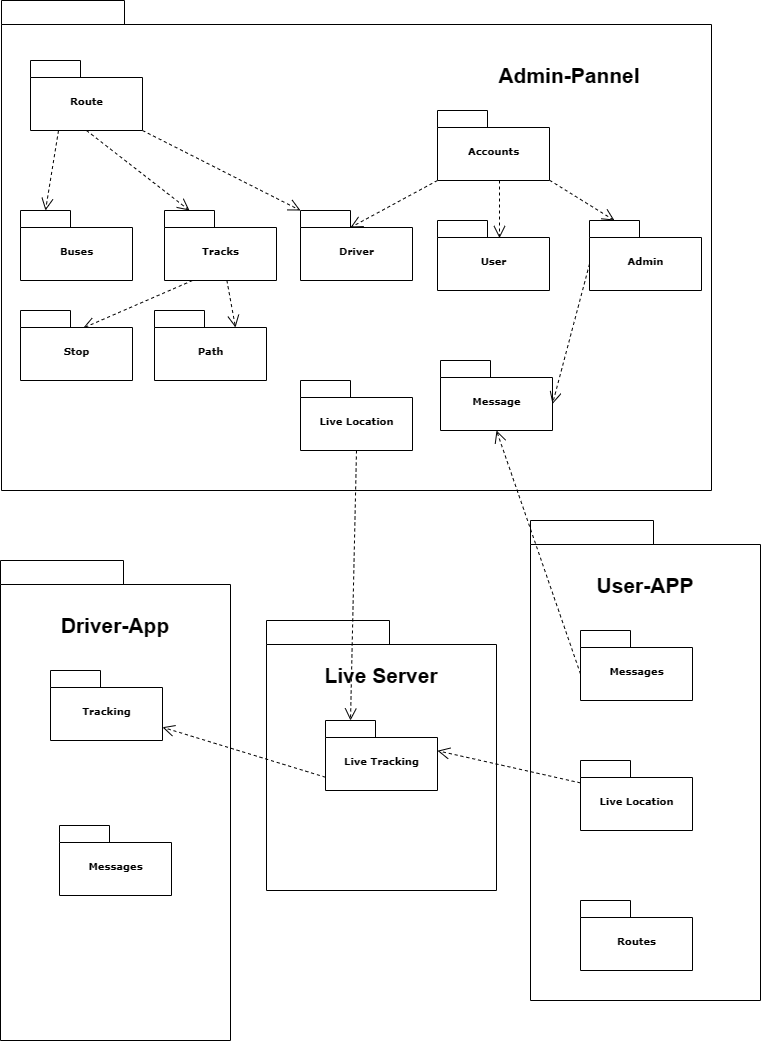

The diagram above was exported from draw.io. Its source (the exported page's mxGraphModel, read from the mxfile embedded in the PNG):
<mxGraphModel dx="967" dy="1232" grid="1" gridSize="10" guides="1" tooltips="1" connect="1" arrows="1" fold="1" page="1" pageScale="1" pageWidth="827" pageHeight="1169" background="none" math="0" shadow="0">
  <root>
    <mxCell id="0" />
    <mxCell id="1" parent="0" />
    <mxCell id="w0ylsu2kDL8Zp35_JuIY-34" value="" style="group" vertex="1" connectable="0" parent="1">
      <mxGeometry x="860" y="600" width="230" height="480" as="geometry" />
    </mxCell>
    <mxCell id="w0ylsu2kDL8Zp35_JuIY-35" value="" style="group" vertex="1" connectable="0" parent="w0ylsu2kDL8Zp35_JuIY-34">
      <mxGeometry width="230" height="480" as="geometry" />
    </mxCell>
    <mxCell id="w0ylsu2kDL8Zp35_JuIY-36" value="&lt;h1&gt;&lt;br&gt;&lt;/h1&gt;" style="shape=folder;fontStyle=1;spacingTop=10;tabWidth=123;tabHeight=24;tabPosition=left;html=1;rounded=0;shadow=0;comic=0;labelBackgroundColor=none;strokeWidth=1;fontFamily=Verdana;fontSize=10;align=left;" vertex="1" parent="w0ylsu2kDL8Zp35_JuIY-35">
      <mxGeometry width="230" height="480" as="geometry" />
    </mxCell>
    <mxCell id="w0ylsu2kDL8Zp35_JuIY-38" value="Messages" style="shape=folder;fontStyle=1;spacingTop=10;tabWidth=50;tabHeight=17;tabPosition=left;html=1;rounded=0;shadow=0;comic=0;labelBackgroundColor=none;strokeWidth=1;fontFamily=Verdana;fontSize=10;align=center;" vertex="1" parent="w0ylsu2kDL8Zp35_JuIY-35">
      <mxGeometry x="59" y="265" width="112" height="70" as="geometry" />
    </mxCell>
    <mxCell id="w0ylsu2kDL8Zp35_JuIY-39" value="Tracking" style="shape=folder;fontStyle=1;spacingTop=10;tabWidth=50;tabHeight=17;tabPosition=left;html=1;rounded=0;shadow=0;comic=0;labelBackgroundColor=none;strokeWidth=1;fontFamily=Verdana;fontSize=10;align=center;" vertex="1" parent="w0ylsu2kDL8Zp35_JuIY-35">
      <mxGeometry x="50" y="110" width="112" height="70" as="geometry" />
    </mxCell>
    <mxCell id="w0ylsu2kDL8Zp35_JuIY-40" value="&lt;b&gt;&lt;font style=&quot;font-size: 21px;&quot;&gt;Driver-App&lt;/font&gt;&lt;/b&gt;" style="text;html=1;strokeColor=none;fillColor=none;align=center;verticalAlign=middle;whiteSpace=wrap;rounded=0;" vertex="1" parent="w0ylsu2kDL8Zp35_JuIY-35">
      <mxGeometry x="10" y="50" width="210" height="30" as="geometry" />
    </mxCell>
    <mxCell id="w0ylsu2kDL8Zp35_JuIY-41" value="" style="shape=folder;fontStyle=1;spacingTop=10;tabWidth=123;tabHeight=24;tabPosition=left;html=1;rounded=0;shadow=0;comic=0;labelBackgroundColor=none;strokeColor=#000000;strokeWidth=1;fillColor=#ffffff;fontFamily=Verdana;fontSize=10;fontColor=#000000;align=center;" vertex="1" parent="1">
      <mxGeometry x="861" y="40" width="710" height="490" as="geometry" />
    </mxCell>
    <mxCell id="w0ylsu2kDL8Zp35_JuIY-42" style="edgeStyle=elbowEdgeStyle;rounded=0;html=1;entryX=0.559;entryY=0.251;entryPerimeter=0;dashed=1;labelBackgroundColor=none;startFill=0;endArrow=open;endFill=0;endSize=10;fontFamily=Verdana;fontSize=10;" edge="1" parent="1" source="w0ylsu2kDL8Zp35_JuIY-45" target="w0ylsu2kDL8Zp35_JuIY-47">
      <mxGeometry relative="1" as="geometry" />
    </mxCell>
    <mxCell id="w0ylsu2kDL8Zp35_JuIY-43" style="edgeStyle=none;rounded=0;html=1;dashed=1;labelBackgroundColor=none;startFill=0;endArrow=open;endFill=0;endSize=10;fontFamily=Verdana;fontSize=10;entryX=0;entryY=0;entryPerimeter=0;exitX=0;exitY=0;exitDx=0;exitDy=70;exitPerimeter=0;entryDx=50;entryDy=17;" edge="1" parent="1" source="w0ylsu2kDL8Zp35_JuIY-45" target="w0ylsu2kDL8Zp35_JuIY-60">
      <mxGeometry relative="1" as="geometry">
        <mxPoint x="1484.2039999999997" y="398.77" as="targetPoint" />
      </mxGeometry>
    </mxCell>
    <mxCell id="w0ylsu2kDL8Zp35_JuIY-44" style="edgeStyle=none;rounded=0;html=1;dashed=1;labelBackgroundColor=none;startFill=0;endArrow=open;endFill=0;endSize=10;fontFamily=Verdana;fontSize=10;entryX=0;entryY=0;entryPerimeter=0;entryDx=25;entryDy=0;" edge="1" parent="1" source="w0ylsu2kDL8Zp35_JuIY-45" target="w0ylsu2kDL8Zp35_JuIY-46">
      <mxGeometry relative="1" as="geometry">
        <mxPoint x="1281.9959999999999" y="401.0799999999999" as="targetPoint" />
      </mxGeometry>
    </mxCell>
    <mxCell id="w0ylsu2kDL8Zp35_JuIY-45" value="Accounts" style="shape=folder;fontStyle=1;spacingTop=10;tabWidth=50;tabHeight=17;tabPosition=left;html=1;rounded=0;shadow=0;comic=0;labelBackgroundColor=none;strokeColor=#000000;strokeWidth=1;fillColor=#ffffff;fontFamily=Verdana;fontSize=10;fontColor=#000000;align=center;" vertex="1" parent="1">
      <mxGeometry x="1297" y="150" width="112" height="70" as="geometry" />
    </mxCell>
    <mxCell id="w0ylsu2kDL8Zp35_JuIY-46" value="Admin" style="shape=folder;fontStyle=1;spacingTop=10;tabWidth=50;tabHeight=17;tabPosition=left;html=1;rounded=0;shadow=0;comic=0;labelBackgroundColor=none;strokeColor=#000000;strokeWidth=1;fillColor=#ffffff;fontFamily=Verdana;fontSize=10;fontColor=#000000;align=center;" vertex="1" parent="1">
      <mxGeometry x="1449" y="260" width="112" height="70" as="geometry" />
    </mxCell>
    <mxCell id="w0ylsu2kDL8Zp35_JuIY-47" value="User" style="shape=folder;fontStyle=1;spacingTop=10;tabWidth=50;tabHeight=17;tabPosition=left;html=1;rounded=0;shadow=0;comic=0;labelBackgroundColor=none;strokeColor=#000000;strokeWidth=1;fillColor=#ffffff;fontFamily=Verdana;fontSize=10;fontColor=#000000;align=center;" vertex="1" parent="1">
      <mxGeometry x="1297" y="260" width="112" height="70" as="geometry" />
    </mxCell>
    <mxCell id="w0ylsu2kDL8Zp35_JuIY-48" value="" style="group" vertex="1" connectable="0" parent="1">
      <mxGeometry x="1390" y="560" width="230" height="480" as="geometry" />
    </mxCell>
    <mxCell id="w0ylsu2kDL8Zp35_JuIY-49" value="" style="group" vertex="1" connectable="0" parent="w0ylsu2kDL8Zp35_JuIY-48">
      <mxGeometry width="230" height="480" as="geometry" />
    </mxCell>
    <mxCell id="w0ylsu2kDL8Zp35_JuIY-50" value="&lt;h1&gt;&lt;br&gt;&lt;/h1&gt;" style="shape=folder;fontStyle=1;spacingTop=10;tabWidth=123;tabHeight=24;tabPosition=left;html=1;rounded=0;shadow=0;comic=0;labelBackgroundColor=none;strokeWidth=1;fontFamily=Verdana;fontSize=10;align=left;" vertex="1" parent="w0ylsu2kDL8Zp35_JuIY-49">
      <mxGeometry width="230" height="480" as="geometry" />
    </mxCell>
    <mxCell id="w0ylsu2kDL8Zp35_JuIY-51" value="Live Location" style="shape=folder;fontStyle=1;spacingTop=10;tabWidth=50;tabHeight=17;tabPosition=left;html=1;rounded=0;shadow=0;comic=0;labelBackgroundColor=none;strokeWidth=1;fontFamily=Verdana;fontSize=10;align=center;direction=east;" vertex="1" parent="w0ylsu2kDL8Zp35_JuIY-49">
      <mxGeometry x="50" y="240" width="112" height="70" as="geometry" />
    </mxCell>
    <mxCell id="w0ylsu2kDL8Zp35_JuIY-52" value="Messages" style="shape=folder;fontStyle=1;spacingTop=10;tabWidth=50;tabHeight=17;tabPosition=left;html=1;rounded=0;shadow=0;comic=0;labelBackgroundColor=none;strokeWidth=1;fontFamily=Verdana;fontSize=10;align=center;" vertex="1" parent="w0ylsu2kDL8Zp35_JuIY-49">
      <mxGeometry x="50" y="110" width="112" height="70" as="geometry" />
    </mxCell>
    <mxCell id="w0ylsu2kDL8Zp35_JuIY-53" value="Routes" style="shape=folder;fontStyle=1;spacingTop=10;tabWidth=50;tabHeight=17;tabPosition=left;html=1;rounded=0;shadow=0;comic=0;labelBackgroundColor=none;strokeWidth=1;fontFamily=Verdana;fontSize=10;align=center;" vertex="1" parent="w0ylsu2kDL8Zp35_JuIY-49">
      <mxGeometry x="50" y="380" width="112" height="70" as="geometry" />
    </mxCell>
    <mxCell id="w0ylsu2kDL8Zp35_JuIY-54" value="&lt;b&gt;&lt;font style=&quot;font-size: 21px;&quot;&gt;User-APP&lt;/font&gt;&lt;/b&gt;" style="text;html=1;strokeColor=none;fillColor=none;align=center;verticalAlign=middle;whiteSpace=wrap;rounded=0;" vertex="1" parent="w0ylsu2kDL8Zp35_JuIY-49">
      <mxGeometry x="10" y="50" width="210" height="30" as="geometry" />
    </mxCell>
    <mxCell id="w0ylsu2kDL8Zp35_JuIY-55" style="rounded=0;html=1;entryX=0.559;entryY=0.251;entryPerimeter=0;dashed=1;labelBackgroundColor=none;startFill=0;endArrow=open;endFill=0;endSize=10;fontFamily=Verdana;fontSize=10;exitX=0.25;exitY=1;exitDx=0;exitDy=0;exitPerimeter=0;" edge="1" parent="1" source="w0ylsu2kDL8Zp35_JuIY-57" target="w0ylsu2kDL8Zp35_JuIY-58">
      <mxGeometry relative="1" as="geometry" />
    </mxCell>
    <mxCell id="w0ylsu2kDL8Zp35_JuIY-56" style="rounded=0;html=1;dashed=1;labelBackgroundColor=none;startFill=0;endArrow=open;endFill=0;endSize=10;fontFamily=Verdana;fontSize=10;entryX=0;entryY=0;entryPerimeter=0;entryDx=81;entryDy=17;" edge="1" parent="1" source="w0ylsu2kDL8Zp35_JuIY-57" target="w0ylsu2kDL8Zp35_JuIY-59">
      <mxGeometry relative="1" as="geometry" />
    </mxCell>
    <mxCell id="w0ylsu2kDL8Zp35_JuIY-57" value="Tracks" style="shape=folder;fontStyle=1;spacingTop=10;tabWidth=50;tabHeight=17;tabPosition=left;html=1;rounded=0;shadow=0;comic=0;labelBackgroundColor=none;strokeColor=#000000;strokeWidth=1;fillColor=#ffffff;fontFamily=Verdana;fontSize=10;fontColor=#000000;align=center;" vertex="1" parent="1">
      <mxGeometry x="1024" y="250" width="112" height="70" as="geometry" />
    </mxCell>
    <mxCell id="w0ylsu2kDL8Zp35_JuIY-58" value="Stop" style="shape=folder;fontStyle=1;spacingTop=10;tabWidth=50;tabHeight=17;tabPosition=left;html=1;rounded=0;shadow=0;comic=0;labelBackgroundColor=none;strokeColor=#000000;strokeWidth=1;fillColor=#ffffff;fontFamily=Verdana;fontSize=10;fontColor=#000000;align=center;" vertex="1" parent="1">
      <mxGeometry x="880" y="350" width="112" height="70" as="geometry" />
    </mxCell>
    <mxCell id="w0ylsu2kDL8Zp35_JuIY-59" value="Path" style="shape=folder;fontStyle=1;spacingTop=10;tabWidth=50;tabHeight=17;tabPosition=left;html=1;rounded=0;shadow=0;comic=0;labelBackgroundColor=none;strokeColor=#000000;strokeWidth=1;fillColor=#ffffff;fontFamily=Verdana;fontSize=10;fontColor=#000000;align=center;" vertex="1" parent="1">
      <mxGeometry x="1014" y="350" width="112" height="70" as="geometry" />
    </mxCell>
    <mxCell id="w0ylsu2kDL8Zp35_JuIY-60" value="Driver" style="shape=folder;fontStyle=1;spacingTop=10;tabWidth=50;tabHeight=17;tabPosition=left;html=1;rounded=0;shadow=0;comic=0;labelBackgroundColor=none;strokeColor=#000000;strokeWidth=1;fillColor=#ffffff;fontFamily=Verdana;fontSize=10;fontColor=#000000;align=center;" vertex="1" parent="1">
      <mxGeometry x="1160" y="250" width="112" height="70" as="geometry" />
    </mxCell>
    <mxCell id="w0ylsu2kDL8Zp35_JuIY-61" value="Buses" style="shape=folder;fontStyle=1;spacingTop=10;tabWidth=50;tabHeight=17;tabPosition=left;html=1;rounded=0;shadow=0;comic=0;labelBackgroundColor=none;strokeColor=#000000;strokeWidth=1;fillColor=#ffffff;fontFamily=Verdana;fontSize=10;fontColor=#000000;align=center;" vertex="1" parent="1">
      <mxGeometry x="880" y="250" width="112" height="70" as="geometry" />
    </mxCell>
    <mxCell id="w0ylsu2kDL8Zp35_JuIY-62" value="Message" style="shape=folder;fontStyle=1;spacingTop=10;tabWidth=50;tabHeight=17;tabPosition=left;html=1;rounded=0;shadow=0;comic=0;labelBackgroundColor=none;strokeColor=#000000;strokeWidth=1;fillColor=#ffffff;fontFamily=Verdana;fontSize=10;fontColor=#000000;align=center;" vertex="1" parent="1">
      <mxGeometry x="1300" y="400" width="112" height="70" as="geometry" />
    </mxCell>
    <mxCell id="w0ylsu2kDL8Zp35_JuIY-63" style="edgeStyle=none;rounded=0;html=1;dashed=1;labelBackgroundColor=none;startFill=0;endArrow=open;endFill=0;endSize=10;fontFamily=Verdana;fontSize=10;entryX=0;entryY=0;entryPerimeter=0;entryDx=112;entryDy=43.5;exitX=0;exitY=0;exitDx=0;exitDy=43.5;exitPerimeter=0;" edge="1" parent="1" source="w0ylsu2kDL8Zp35_JuIY-46" target="w0ylsu2kDL8Zp35_JuIY-62">
      <mxGeometry relative="1" as="geometry">
        <mxPoint x="1098" y="454.5" as="sourcePoint" />
        <mxPoint x="1030" y="515.5" as="targetPoint" />
      </mxGeometry>
    </mxCell>
    <mxCell id="w0ylsu2kDL8Zp35_JuIY-64" value="Route" style="shape=folder;fontStyle=1;spacingTop=10;tabWidth=50;tabHeight=17;tabPosition=left;html=1;rounded=0;shadow=0;comic=0;labelBackgroundColor=none;strokeColor=#000000;strokeWidth=1;fillColor=#ffffff;fontFamily=Verdana;fontSize=10;fontColor=#000000;align=center;" vertex="1" parent="1">
      <mxGeometry x="890" y="100" width="112" height="70" as="geometry" />
    </mxCell>
    <mxCell id="w0ylsu2kDL8Zp35_JuIY-65" style="rounded=0;html=1;entryX=0;entryY=0;entryPerimeter=0;dashed=1;labelBackgroundColor=none;startFill=0;endArrow=open;endFill=0;endSize=10;fontFamily=Verdana;fontSize=10;exitX=0.25;exitY=1;exitDx=0;exitDy=0;exitPerimeter=0;entryDx=25;entryDy=0;" edge="1" parent="1" source="w0ylsu2kDL8Zp35_JuIY-64" target="w0ylsu2kDL8Zp35_JuIY-61">
      <mxGeometry relative="1" as="geometry">
        <mxPoint x="1138" y="330" as="sourcePoint" />
        <mxPoint x="1117" y="378" as="targetPoint" />
      </mxGeometry>
    </mxCell>
    <mxCell id="w0ylsu2kDL8Zp35_JuIY-66" style="rounded=0;html=1;entryX=0;entryY=0;entryPerimeter=0;dashed=1;labelBackgroundColor=none;startFill=0;endArrow=open;endFill=0;endSize=10;fontFamily=Verdana;fontSize=10;exitX=0.5;exitY=1;exitDx=0;exitDy=0;exitPerimeter=0;entryDx=25;entryDy=0;" edge="1" parent="1" source="w0ylsu2kDL8Zp35_JuIY-64" target="w0ylsu2kDL8Zp35_JuIY-57">
      <mxGeometry relative="1" as="geometry">
        <mxPoint x="928" y="180" as="sourcePoint" />
        <mxPoint x="915" y="260" as="targetPoint" />
      </mxGeometry>
    </mxCell>
    <mxCell id="w0ylsu2kDL8Zp35_JuIY-67" style="rounded=0;html=1;entryX=0;entryY=0;entryPerimeter=0;dashed=1;labelBackgroundColor=none;startFill=0;endArrow=open;endFill=0;endSize=10;fontFamily=Verdana;fontSize=10;exitX=0;exitY=0;exitDx=112;exitDy=70;exitPerimeter=0;entryDx=0;entryDy=0;" edge="1" parent="1" source="w0ylsu2kDL8Zp35_JuIY-64" target="w0ylsu2kDL8Zp35_JuIY-60">
      <mxGeometry relative="1" as="geometry">
        <mxPoint x="956" y="180" as="sourcePoint" />
        <mxPoint x="1135" y="260" as="targetPoint" />
      </mxGeometry>
    </mxCell>
    <mxCell id="w0ylsu2kDL8Zp35_JuIY-69" value="&lt;b&gt;&lt;font style=&quot;font-size: 21px;&quot;&gt;Admin-Pannel&lt;/font&gt;&lt;/b&gt;" style="text;html=1;strokeColor=none;fillColor=none;align=center;verticalAlign=middle;whiteSpace=wrap;rounded=0;" vertex="1" parent="1">
      <mxGeometry x="1324" y="100" width="210" height="30" as="geometry" />
    </mxCell>
    <mxCell id="w0ylsu2kDL8Zp35_JuIY-70" value="" style="group" vertex="1" connectable="0" parent="1">
      <mxGeometry x="870" y="610" width="230" height="480" as="geometry" />
    </mxCell>
    <mxCell id="w0ylsu2kDL8Zp35_JuIY-80" value="&lt;h1&gt;&lt;br&gt;&lt;/h1&gt;" style="shape=folder;fontStyle=1;spacingTop=10;tabWidth=123;tabHeight=24;tabPosition=left;html=1;rounded=0;shadow=0;comic=0;labelBackgroundColor=none;strokeWidth=1;fontFamily=Verdana;fontSize=10;align=left;" vertex="1" parent="1">
      <mxGeometry x="1126" y="660" width="230" height="270" as="geometry" />
    </mxCell>
    <mxCell id="w0ylsu2kDL8Zp35_JuIY-81" value="&lt;b&gt;&lt;font style=&quot;font-size: 21px;&quot;&gt;Live Server&lt;/font&gt;&lt;/b&gt;" style="text;html=1;strokeColor=none;fillColor=none;align=center;verticalAlign=middle;whiteSpace=wrap;rounded=0;" vertex="1" parent="1">
      <mxGeometry x="1136" y="700" width="210" height="30" as="geometry" />
    </mxCell>
    <mxCell id="w0ylsu2kDL8Zp35_JuIY-82" value="Live Tracking" style="shape=folder;fontStyle=1;spacingTop=10;tabWidth=50;tabHeight=17;tabPosition=left;html=1;rounded=0;shadow=0;comic=0;labelBackgroundColor=none;strokeColor=#000000;strokeWidth=1;fillColor=#ffffff;fontFamily=Verdana;fontSize=10;fontColor=#000000;align=center;" vertex="1" parent="1">
      <mxGeometry x="1185" y="760" width="112" height="70" as="geometry" />
    </mxCell>
    <mxCell id="w0ylsu2kDL8Zp35_JuIY-83" style="rounded=0;html=1;dashed=1;labelBackgroundColor=none;startFill=0;endArrow=open;endFill=0;endSize=10;fontFamily=Verdana;fontSize=10;entryX=0;entryY=0;entryPerimeter=0;entryDx=111.99999999999999;entryDy=56.75;exitX=0;exitY=0;exitDx=0;exitDy=56.75;exitPerimeter=0;" edge="1" parent="1" source="w0ylsu2kDL8Zp35_JuIY-82" target="w0ylsu2kDL8Zp35_JuIY-39">
      <mxGeometry relative="1" as="geometry">
        <mxPoint x="1180" y="860" as="sourcePoint" />
        <mxPoint x="1002" y="840" as="targetPoint" />
      </mxGeometry>
    </mxCell>
    <mxCell id="w0ylsu2kDL8Zp35_JuIY-85" value="Live Location" style="shape=folder;fontStyle=1;spacingTop=10;tabWidth=50;tabHeight=17;tabPosition=left;html=1;rounded=0;shadow=0;comic=0;labelBackgroundColor=none;strokeColor=#000000;strokeWidth=1;fillColor=#ffffff;fontFamily=Verdana;fontSize=10;fontColor=#000000;align=center;" vertex="1" parent="1">
      <mxGeometry x="1160" y="420" width="112" height="70" as="geometry" />
    </mxCell>
    <mxCell id="w0ylsu2kDL8Zp35_JuIY-86" style="rounded=0;html=1;dashed=1;labelBackgroundColor=none;startFill=0;endArrow=open;endFill=0;endSize=10;fontFamily=Verdana;fontSize=10;entryX=0;entryY=0;entryPerimeter=0;entryDx=25;entryDy=0;exitX=0.5;exitY=1;exitDx=0;exitDy=0;exitPerimeter=0;" edge="1" parent="1" source="w0ylsu2kDL8Zp35_JuIY-85" target="w0ylsu2kDL8Zp35_JuIY-82">
      <mxGeometry relative="1" as="geometry">
        <mxPoint x="1185" y="600" as="sourcePoint" />
        <mxPoint x="1022" y="550" as="targetPoint" />
      </mxGeometry>
    </mxCell>
    <mxCell id="w0ylsu2kDL8Zp35_JuIY-88" style="rounded=0;html=1;dashed=1;labelBackgroundColor=none;startFill=0;endArrow=open;endFill=0;endSize=10;fontFamily=Verdana;fontSize=10;entryX=0;entryY=0;entryPerimeter=0;entryDx=112;entryDy=30.25;" edge="1" parent="1" source="w0ylsu2kDL8Zp35_JuIY-51" target="w0ylsu2kDL8Zp35_JuIY-82">
      <mxGeometry relative="1" as="geometry">
        <mxPoint x="936" y="520" as="sourcePoint" />
        <mxPoint x="1220" y="770" as="targetPoint" />
      </mxGeometry>
    </mxCell>
    <mxCell id="w0ylsu2kDL8Zp35_JuIY-89" style="edgeStyle=none;rounded=0;html=1;dashed=1;labelBackgroundColor=none;startFill=0;endArrow=open;endFill=0;endSize=10;fontFamily=Verdana;fontSize=10;entryX=0.5;entryY=1;entryPerimeter=0;entryDx=0;entryDy=0;exitX=0;exitY=0;exitDx=0;exitDy=43.5;exitPerimeter=0;" edge="1" parent="1" source="w0ylsu2kDL8Zp35_JuIY-52" target="w0ylsu2kDL8Zp35_JuIY-62">
      <mxGeometry relative="1" as="geometry">
        <mxPoint x="1459" y="314" as="sourcePoint" />
        <mxPoint x="1422" y="454" as="targetPoint" />
      </mxGeometry>
    </mxCell>
  </root>
</mxGraphModel>